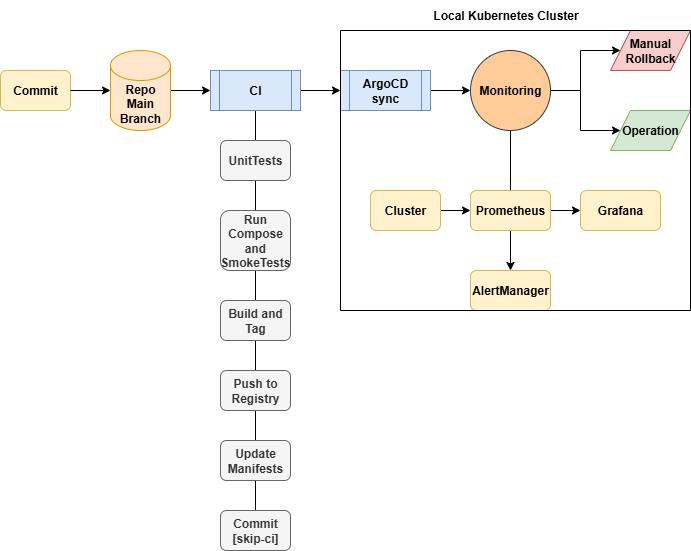

The diagram above was exported from draw.io. Its source (the exported page's mxGraphModel, read from the mxfile embedded in the PNG):
<mxGraphModel dx="1426" dy="751" grid="1" gridSize="10" guides="1" tooltips="1" connect="1" arrows="1" fold="1" page="1" pageScale="1" pageWidth="850" pageHeight="1100" background="#FFFFFF" math="0" shadow="0">
  <root>
    <mxCell id="0" />
    <mxCell id="1" parent="0" />
    <mxCell id="FiO7Yf3YJbhkEbSxsSHs-1" value="&lt;b&gt;Commit&lt;/b&gt;" style="rounded=1;whiteSpace=wrap;html=1;fillColor=#fff2cc;strokeColor=#d6b656;" parent="1" vertex="1">
      <mxGeometry x="50" y="160" width="70" height="40" as="geometry" />
    </mxCell>
    <mxCell id="FiO7Yf3YJbhkEbSxsSHs-13" style="edgeStyle=orthogonalEdgeStyle;rounded=0;orthogonalLoop=1;jettySize=auto;html=1;entryX=0;entryY=0.5;entryDx=0;entryDy=0;" parent="1" source="FiO7Yf3YJbhkEbSxsSHs-3" target="FiO7Yf3YJbhkEbSxsSHs-4" edge="1">
      <mxGeometry relative="1" as="geometry" />
    </mxCell>
    <mxCell id="FiO7Yf3YJbhkEbSxsSHs-3" value="&lt;b&gt;Repo Main Branch&lt;/b&gt;" style="shape=cylinder3;whiteSpace=wrap;html=1;boundedLbl=1;backgroundOutline=1;size=15;fillColor=#ffe6cc;strokeColor=#d79b00;" parent="1" vertex="1">
      <mxGeometry x="160" y="140" width="60" height="80" as="geometry" />
    </mxCell>
    <mxCell id="FiO7Yf3YJbhkEbSxsSHs-12" style="edgeStyle=orthogonalEdgeStyle;rounded=0;orthogonalLoop=1;jettySize=auto;html=1;entryX=0;entryY=0.5;entryDx=0;entryDy=0;" parent="1" source="FiO7Yf3YJbhkEbSxsSHs-4" target="FiO7Yf3YJbhkEbSxsSHs-5" edge="1">
      <mxGeometry relative="1" as="geometry" />
    </mxCell>
    <mxCell id="FiO7Yf3YJbhkEbSxsSHs-21" style="edgeStyle=orthogonalEdgeStyle;rounded=0;orthogonalLoop=1;jettySize=auto;html=1;entryX=0.5;entryY=0;entryDx=0;entryDy=0;endArrow=none;endFill=0;" parent="1" source="FiO7Yf3YJbhkEbSxsSHs-4" target="FiO7Yf3YJbhkEbSxsSHs-20" edge="1">
      <mxGeometry relative="1" as="geometry" />
    </mxCell>
    <mxCell id="FiO7Yf3YJbhkEbSxsSHs-4" value="&lt;b&gt;CI&lt;/b&gt;" style="shape=process;whiteSpace=wrap;html=1;backgroundOutline=1;fillColor=#dae8fc;strokeColor=#6c8ebf;" parent="1" vertex="1">
      <mxGeometry x="260" y="160" width="90" height="40" as="geometry" />
    </mxCell>
    <mxCell id="FiO7Yf3YJbhkEbSxsSHs-11" style="edgeStyle=orthogonalEdgeStyle;rounded=0;orthogonalLoop=1;jettySize=auto;html=1;entryX=0;entryY=0.5;entryDx=0;entryDy=0;" parent="1" source="FiO7Yf3YJbhkEbSxsSHs-5" target="FiO7Yf3YJbhkEbSxsSHs-6" edge="1">
      <mxGeometry relative="1" as="geometry" />
    </mxCell>
    <mxCell id="FiO7Yf3YJbhkEbSxsSHs-5" value="&lt;b&gt;ArgoCD sync&lt;/b&gt;" style="shape=process;whiteSpace=wrap;html=1;backgroundOutline=1;fillColor=#dae8fc;strokeColor=#6c8ebf;" parent="1" vertex="1">
      <mxGeometry x="390" y="160" width="90" height="40" as="geometry" />
    </mxCell>
    <mxCell id="FiO7Yf3YJbhkEbSxsSHs-9" style="edgeStyle=orthogonalEdgeStyle;rounded=0;orthogonalLoop=1;jettySize=auto;html=1;entryX=0;entryY=0.5;entryDx=0;entryDy=0;" parent="1" source="FiO7Yf3YJbhkEbSxsSHs-6" target="FiO7Yf3YJbhkEbSxsSHs-8" edge="1">
      <mxGeometry relative="1" as="geometry" />
    </mxCell>
    <mxCell id="FiO7Yf3YJbhkEbSxsSHs-10" style="edgeStyle=orthogonalEdgeStyle;rounded=0;orthogonalLoop=1;jettySize=auto;html=1;entryX=0;entryY=0.5;entryDx=0;entryDy=0;" parent="1" source="FiO7Yf3YJbhkEbSxsSHs-6" target="FiO7Yf3YJbhkEbSxsSHs-7" edge="1">
      <mxGeometry relative="1" as="geometry" />
    </mxCell>
    <mxCell id="hX6bhwW8-MPD9At0Hk1S-12" style="edgeStyle=orthogonalEdgeStyle;rounded=0;orthogonalLoop=1;jettySize=auto;html=1;entryX=0.5;entryY=0;entryDx=0;entryDy=0;endArrow=none;endFill=0;" parent="1" source="FiO7Yf3YJbhkEbSxsSHs-6" target="hX6bhwW8-MPD9At0Hk1S-3" edge="1">
      <mxGeometry relative="1" as="geometry" />
    </mxCell>
    <mxCell id="FiO7Yf3YJbhkEbSxsSHs-6" value="&lt;b&gt;Monitoring&lt;/b&gt;" style="ellipse;whiteSpace=wrap;html=1;aspect=fixed;fillColor=#ffcc99;strokeColor=#36393d;" parent="1" vertex="1">
      <mxGeometry x="520" y="140" width="80" height="80" as="geometry" />
    </mxCell>
    <mxCell id="FiO7Yf3YJbhkEbSxsSHs-7" value="&lt;b&gt;Manual Rollback&lt;/b&gt;" style="shape=parallelogram;perimeter=parallelogramPerimeter;whiteSpace=wrap;html=1;fixedSize=1;fillColor=#f8cecc;strokeColor=#b85450;" parent="1" vertex="1">
      <mxGeometry x="660" y="120" width="80" height="40" as="geometry" />
    </mxCell>
    <mxCell id="FiO7Yf3YJbhkEbSxsSHs-8" value="&lt;b&gt;Operation&lt;/b&gt;" style="shape=parallelogram;perimeter=parallelogramPerimeter;whiteSpace=wrap;html=1;fixedSize=1;fillColor=#d5e8d4;strokeColor=#82b366;" parent="1" vertex="1">
      <mxGeometry x="660" y="200" width="80" height="40" as="geometry" />
    </mxCell>
    <mxCell id="FiO7Yf3YJbhkEbSxsSHs-14" style="edgeStyle=orthogonalEdgeStyle;rounded=0;orthogonalLoop=1;jettySize=auto;html=1;entryX=0;entryY=0.5;entryDx=0;entryDy=0;entryPerimeter=0;" parent="1" source="FiO7Yf3YJbhkEbSxsSHs-1" target="FiO7Yf3YJbhkEbSxsSHs-3" edge="1">
      <mxGeometry relative="1" as="geometry" />
    </mxCell>
    <mxCell id="FiO7Yf3YJbhkEbSxsSHs-15" value="&lt;b&gt;UnitTests&lt;/b&gt;" style="rounded=1;whiteSpace=wrap;html=1;fillColor=#f5f5f5;strokeColor=#666666;fontColor=#333333;" parent="1" vertex="1">
      <mxGeometry x="270" y="230" width="70" height="40" as="geometry" />
    </mxCell>
    <mxCell id="FiO7Yf3YJbhkEbSxsSHs-16" value="&lt;b&gt;Run Compose and SmokeTests&lt;/b&gt;" style="rounded=1;whiteSpace=wrap;html=1;fillColor=#f5f5f5;strokeColor=#666666;fontColor=#333333;" parent="1" vertex="1">
      <mxGeometry x="270" y="300" width="70" height="60" as="geometry" />
    </mxCell>
    <mxCell id="FiO7Yf3YJbhkEbSxsSHs-17" value="&lt;b&gt;Build and Tag&lt;/b&gt;" style="rounded=1;whiteSpace=wrap;html=1;fillColor=#f5f5f5;strokeColor=#666666;fontColor=#333333;" parent="1" vertex="1">
      <mxGeometry x="270" y="390" width="70" height="40" as="geometry" />
    </mxCell>
    <mxCell id="FiO7Yf3YJbhkEbSxsSHs-18" value="&lt;b&gt;Push to Registry&lt;/b&gt;" style="rounded=1;whiteSpace=wrap;html=1;fillColor=#f5f5f5;strokeColor=#666666;fontColor=#333333;" parent="1" vertex="1">
      <mxGeometry x="270" y="460" width="70" height="40" as="geometry" />
    </mxCell>
    <mxCell id="FiO7Yf3YJbhkEbSxsSHs-19" value="&lt;b&gt;Update Manifests&lt;/b&gt;" style="rounded=1;whiteSpace=wrap;html=1;fillColor=#f5f5f5;strokeColor=#666666;fontColor=#333333;" parent="1" vertex="1">
      <mxGeometry x="270" y="530" width="70" height="40" as="geometry" />
    </mxCell>
    <mxCell id="FiO7Yf3YJbhkEbSxsSHs-20" value="&lt;b&gt;Commit [skip-ci]&lt;/b&gt;" style="rounded=1;whiteSpace=wrap;html=1;fillColor=#f5f5f5;strokeColor=#666666;fontColor=#333333;" parent="1" vertex="1">
      <mxGeometry x="270" y="600" width="70" height="40" as="geometry" />
    </mxCell>
    <mxCell id="hX6bhwW8-MPD9At0Hk1S-11" style="edgeStyle=orthogonalEdgeStyle;rounded=0;orthogonalLoop=1;jettySize=auto;html=1;entryX=0;entryY=0.5;entryDx=0;entryDy=0;" parent="1" source="hX6bhwW8-MPD9At0Hk1S-2" target="hX6bhwW8-MPD9At0Hk1S-3" edge="1">
      <mxGeometry relative="1" as="geometry" />
    </mxCell>
    <mxCell id="hX6bhwW8-MPD9At0Hk1S-2" value="&lt;b&gt;Cluster&lt;/b&gt;" style="rounded=1;whiteSpace=wrap;html=1;fillColor=#fff2cc;strokeColor=#d6b656;" parent="1" vertex="1">
      <mxGeometry x="420" y="280" width="70" height="40" as="geometry" />
    </mxCell>
    <mxCell id="hX6bhwW8-MPD9At0Hk1S-9" style="edgeStyle=orthogonalEdgeStyle;rounded=0;orthogonalLoop=1;jettySize=auto;html=1;" parent="1" source="hX6bhwW8-MPD9At0Hk1S-3" target="hX6bhwW8-MPD9At0Hk1S-8" edge="1">
      <mxGeometry relative="1" as="geometry" />
    </mxCell>
    <mxCell id="hX6bhwW8-MPD9At0Hk1S-10" style="edgeStyle=orthogonalEdgeStyle;rounded=0;orthogonalLoop=1;jettySize=auto;html=1;entryX=0;entryY=0.5;entryDx=0;entryDy=0;" parent="1" source="hX6bhwW8-MPD9At0Hk1S-3" target="hX6bhwW8-MPD9At0Hk1S-7" edge="1">
      <mxGeometry relative="1" as="geometry" />
    </mxCell>
    <mxCell id="hX6bhwW8-MPD9At0Hk1S-3" value="&lt;b&gt;Prometheus&lt;/b&gt;" style="rounded=1;whiteSpace=wrap;html=1;fillColor=#fff2cc;strokeColor=#d6b656;" parent="1" vertex="1">
      <mxGeometry x="520" y="280" width="80" height="40" as="geometry" />
    </mxCell>
    <mxCell id="hX6bhwW8-MPD9At0Hk1S-7" value="&lt;b&gt;Grafana&lt;/b&gt;" style="rounded=1;whiteSpace=wrap;html=1;fillColor=#fff2cc;strokeColor=#d6b656;" parent="1" vertex="1">
      <mxGeometry x="630" y="280" width="80" height="40" as="geometry" />
    </mxCell>
    <mxCell id="hX6bhwW8-MPD9At0Hk1S-8" value="&lt;b&gt;AlertManager&lt;/b&gt;" style="rounded=1;whiteSpace=wrap;html=1;fillColor=#fff2cc;strokeColor=#d6b656;" parent="1" vertex="1">
      <mxGeometry x="520" y="360" width="80" height="40" as="geometry" />
    </mxCell>
    <mxCell id="02ddFMm_KOQhkm_9epeH-1" value="" style="swimlane;startSize=0;" vertex="1" parent="1">
      <mxGeometry x="390" y="120" width="350" height="280" as="geometry" />
    </mxCell>
    <mxCell id="02ddFMm_KOQhkm_9epeH-2" value="&lt;b&gt;Local Kubernetes Cluster&lt;/b&gt;" style="text;html=1;align=center;verticalAlign=middle;resizable=0;points=[];autosize=1;strokeColor=none;fillColor=none;" vertex="1" parent="1">
      <mxGeometry x="470" y="90" width="170" height="30" as="geometry" />
    </mxCell>
  </root>
</mxGraphModel>